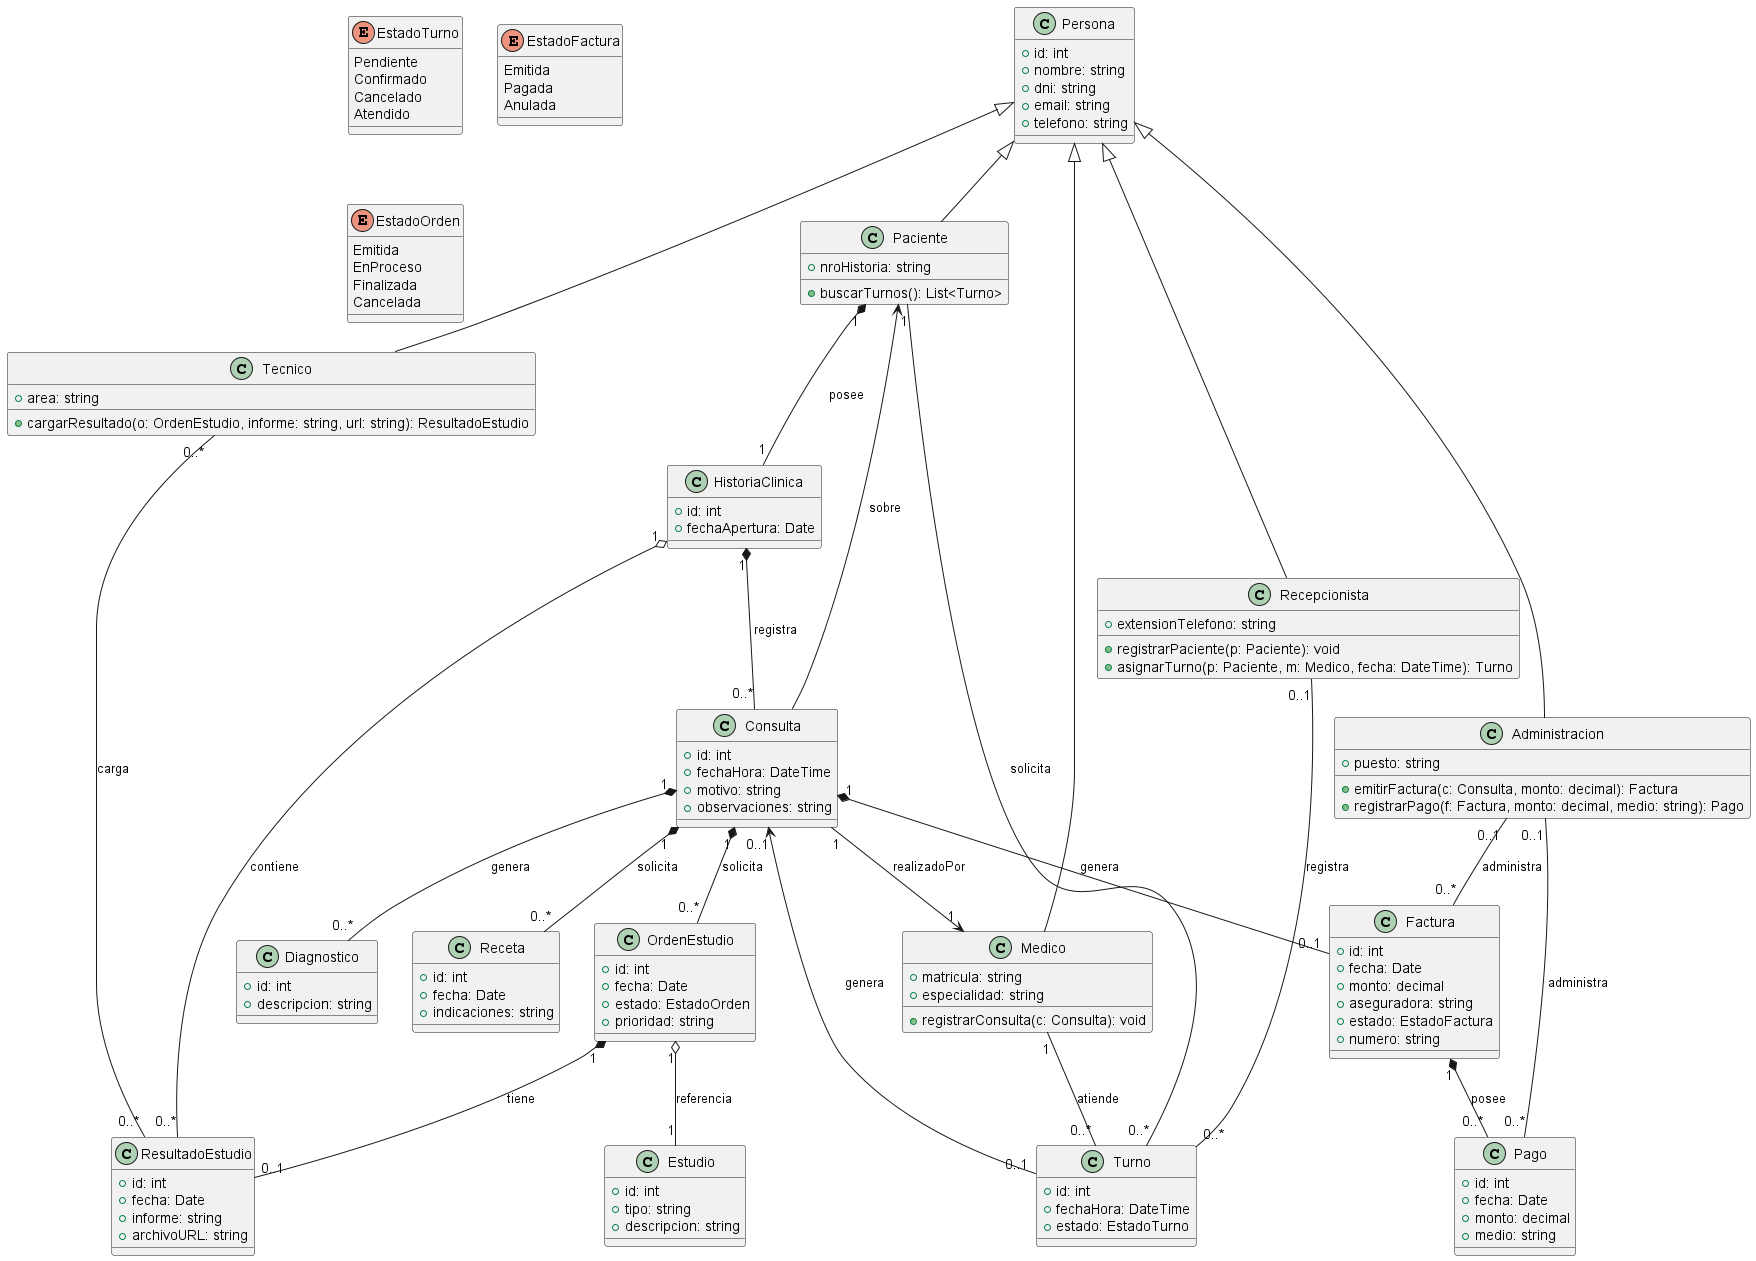

The diagram above was rendered by PlantUML. Its source (embedded in the PNG):
@startuml
' ===== Enumeraciones =====
enum EstadoTurno {
  Pendiente
  Confirmado
  Cancelado
  Atendido
}
enum EstadoFactura {
  Emitida
  Pagada
  Anulada
}
enum EstadoOrden {
  Emitida
  EnProceso
  Finalizada
  Cancelada
}

' ===== Clases base y roles =====
class Persona {
  +id: int
  +nombre: string
  +dni: string
  +email: string
  +telefono: string
}

class Paciente {
  +nroHistoria: string
  +buscarTurnos(): List<Turno>
}
class Medico {
  +matricula: string
  +especialidad: string
  +registrarConsulta(c: Consulta): void
}
class Recepcionista {
  +extensionTelefono: string
  +registrarPaciente(p: Paciente): void
  +asignarTurno(p: Paciente, m: Medico, fecha: DateTime): Turno
}
class Tecnico {
  +area: string
  +cargarResultado(o: OrdenEstudio, informe: string, url: string): ResultadoEstudio
}
class Administracion {
  +puesto: string
  +emitirFactura(c: Consulta, monto: decimal): Factura
  +registrarPago(f: Factura, monto: decimal, medio: string): Pago
}

Persona <|-- Paciente
Persona <|-- Medico
Persona <|-- Recepcionista
Persona <|-- Tecnico
Persona <|-- Administracion

' ===== Entidades clinico-administrativas =====
class HistoriaClinica {
  +id: int
  +fechaApertura: Date
}

class Turno {
  +id: int
  +fechaHora: DateTime
  +estado: EstadoTurno
}

class Consulta {
  +id: int
  +fechaHora: DateTime
  +motivo: string
  +observaciones: string
}

class Factura {
  +id: int
  +fecha: Date
  +monto: decimal
  +aseguradora: string
  +estado: EstadoFactura
  +numero: string
}

class Pago {
  +id: int
  +fecha: Date
  +monto: decimal
  +medio: string
}

class Receta {
  +id: int
  +fecha: Date
  +indicaciones: string
}

class Diagnostico {
  +id: int
  +descripcion: string
}

class OrdenEstudio {
  +id: int
  +fecha: Date
  +estado: EstadoOrden
  +prioridad: string
}

class Estudio {
  +id: int
  +tipo: string
  +descripcion: string
}

class ResultadoEstudio {
  +id: int
  +fecha: Date
  +informe: string
  +archivoURL: string
}

' ===== Relaciones: composiciones, agregaciones y asociaciones =====
Paciente "1" *-- "1" HistoriaClinica : posee
HistoriaClinica "1" *-- "0..*" Consulta : registra

Paciente "1" -- "0..*" Turno : solicita
Medico "1" -- "0..*" Turno : atiende
Recepcionista "0..1" -- "0..*" Turno : registra

Consulta "1" *-- "0..1" Factura : genera
Factura "1" *-- "0..*" Pago : posee

Consulta "1" *-- "0..*" Receta : solicita
Consulta "1" *-- "0..*" Diagnostico : genera
Consulta "1" *-- "0..*" OrdenEstudio : solicita

' Estudio como catálogo (agregación)
OrdenEstudio "1" o-- "1" Estudio : referencia

OrdenEstudio "1" *-- "0..1" ResultadoEstudio : tiene
Tecnico "0..*" -- "0..*" ResultadoEstudio : carga
HistoriaClinica "1" o-- "0..*" ResultadoEstudio : contiene

' Relaciones administrativas
Administracion "0..1" -- "0..*" Factura : administra
Administracion "0..1" -- "0..*" Pago : administra

' Navegabilidad opcional (mejor claridad)
Consulta "1" --> "1" Medico : realizadoPor
Consulta --> Paciente : sobre
Turno "0..1" --> "0..1" Consulta : genera

@enduml